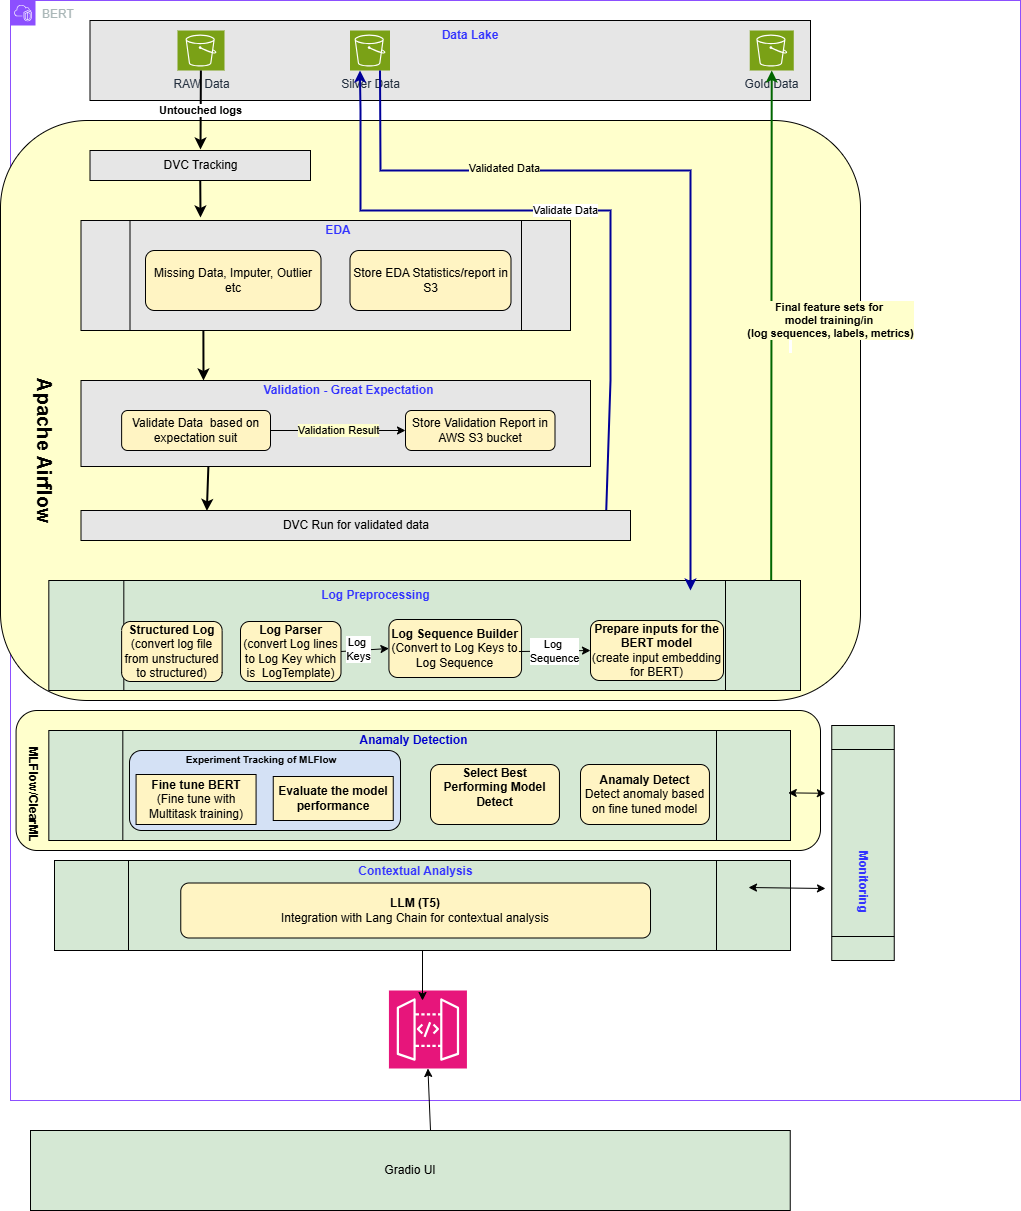

The diagram above was exported from draw.io. Its source (the exported page's mxGraphModel, read from the mxfile embedded in the PNG):
<mxGraphModel dx="994" dy="618" grid="1" gridSize="10" guides="1" tooltips="1" connect="1" arrows="1" fold="1" page="1" pageScale="1" pageWidth="850" pageHeight="1100" background="#ffffff" math="0" shadow="0">
  <root>
    <mxCell id="0" />
    <mxCell id="1" parent="0" />
    <mxCell id="Idra984USDowkpM-jz45-1" value="BERT" style="points=[[0,0],[0.25,0],[0.5,0],[0.75,0],[1,0],[1,0.25],[1,0.5],[1,0.75],[1,1],[0.75,1],[0.5,1],[0.25,1],[0,1],[0,0.75],[0,0.5],[0,0.25]];outlineConnect=0;gradientColor=none;html=1;whiteSpace=wrap;fontSize=12;fontStyle=0;container=1;pointerEvents=0;collapsible=0;recursiveResize=0;shape=mxgraph.aws4.group;grIcon=mxgraph.aws4.group_vpc2;strokeColor=#8C4FFF;fillColor=none;verticalAlign=top;align=left;spacingLeft=30;fontColor=#AAB7B8;dashed=0;" parent="1" vertex="1">
      <mxGeometry x="180" y="20" width="1010" height="1100" as="geometry" />
    </mxCell>
    <mxCell id="3UC_5LDF5LVwpQxS6LM1-27" value="" style="rounded=1;whiteSpace=wrap;html=1;fillColor=#FFFFCC;" parent="Idra984USDowkpM-jz45-1" vertex="1">
      <mxGeometry x="5.57" y="710" width="804.43" height="140" as="geometry" />
    </mxCell>
    <mxCell id="IZer0b47CVGwDbyN5lTZ-26" value="" style="rounded=1;whiteSpace=wrap;html=1;fillColor=#FFFFCC;" parent="Idra984USDowkpM-jz45-1" vertex="1">
      <mxGeometry x="-10" y="120" width="860" height="580" as="geometry" />
    </mxCell>
    <object label="" Airflow="" id="Idra984USDowkpM-jz45-10">
      <mxCell style="shape=process;whiteSpace=wrap;html=1;backgroundOutline=1;fontFamily=Times New Roman;fillColor=#E6E6E6;" parent="Idra984USDowkpM-jz45-1" vertex="1">
        <mxGeometry x="70.5" y="220" width="489.5" height="110" as="geometry" />
      </mxCell>
    </object>
    <mxCell id="Idra984USDowkpM-jz45-11" value="&lt;font&gt;Missing Data, Imputer, Outlier etc&lt;/font&gt;" style="rounded=1;whiteSpace=wrap;html=1;fillColor=#FFF4C3;" parent="Idra984USDowkpM-jz45-1" vertex="1">
      <mxGeometry x="135" y="250" width="175.5" height="60" as="geometry" />
    </mxCell>
    <mxCell id="IZer0b47CVGwDbyN5lTZ-1" value="&lt;b&gt;&lt;font&gt;EDA&lt;/font&gt;&lt;/b&gt;" style="text;html=1;align=center;verticalAlign=middle;whiteSpace=wrap;rounded=0;fontColor=#3333FF;" parent="Idra984USDowkpM-jz45-1" vertex="1">
      <mxGeometry x="262.75" y="225" width="130" height="10" as="geometry" />
    </mxCell>
    <mxCell id="IZer0b47CVGwDbyN5lTZ-6" value="" style="rounded=0;whiteSpace=wrap;html=1;fillColor=#E6E6E6;" parent="Idra984USDowkpM-jz45-1" vertex="1">
      <mxGeometry x="79.5" y="20" width="720.5" height="80" as="geometry" />
    </mxCell>
    <mxCell id="IZer0b47CVGwDbyN5lTZ-7" value="RAW Data" style="sketch=0;points=[[0,0,0],[0.25,0,0],[0.5,0,0],[0.75,0,0],[1,0,0],[0,1,0],[0.25,1,0],[0.5,1,0],[0.75,1,0],[1,1,0],[0,0.25,0],[0,0.5,0],[0,0.75,0],[1,0.25,0],[1,0.5,0],[1,0.75,0]];outlineConnect=0;fontColor=#232F3E;fillColor=#7AA116;strokeColor=#ffffff;dashed=0;verticalLabelPosition=bottom;verticalAlign=top;align=center;html=1;fontSize=12;fontStyle=0;aspect=fixed;shape=mxgraph.aws4.resourceIcon;resIcon=mxgraph.aws4.s3;" parent="Idra984USDowkpM-jz45-1" vertex="1">
      <mxGeometry x="167" y="30" width="47" height="40" as="geometry" />
    </mxCell>
    <mxCell id="IZer0b47CVGwDbyN5lTZ-9" value="Gold Data" style="sketch=0;points=[[0,0,0],[0.25,0,0],[0.5,0,0],[0.75,0,0],[1,0,0],[0,1,0],[0.25,1,0],[0.5,1,0],[0.75,1,0],[1,1,0],[0,0.25,0],[0,0.5,0],[0,0.75,0],[1,0.25,0],[1,0.5,0],[1,0.75,0]];outlineConnect=0;fontColor=#232F3E;fillColor=#7AA116;strokeColor=#ffffff;dashed=0;verticalLabelPosition=bottom;verticalAlign=top;align=center;html=1;fontSize=12;fontStyle=0;aspect=fixed;shape=mxgraph.aws4.resourceIcon;resIcon=mxgraph.aws4.s3;" parent="Idra984USDowkpM-jz45-1" vertex="1">
      <mxGeometry x="739.25" y="30" width="44" height="40" as="geometry" />
    </mxCell>
    <mxCell id="IZer0b47CVGwDbyN5lTZ-8" value="Silver Data" style="sketch=0;points=[[0,0,0],[0.25,0,0],[0.5,0,0],[0.75,0,0],[1,0,0],[0,1,0],[0.25,1,0],[0.5,1,0],[0.75,1,0],[1,1,0],[0,0.25,0],[0,0.5,0],[0,0.75,0],[1,0.25,0],[1,0.5,0],[1,0.75,0]];outlineConnect=0;fontColor=#232F3E;fillColor=#7AA116;strokeColor=#ffffff;dashed=0;verticalLabelPosition=bottom;verticalAlign=top;align=center;html=1;fontSize=12;fontStyle=0;aspect=fixed;shape=mxgraph.aws4.resourceIcon;resIcon=mxgraph.aws4.s3;" parent="Idra984USDowkpM-jz45-1" vertex="1">
      <mxGeometry x="339.5" y="30" width="40" height="40" as="geometry" />
    </mxCell>
    <mxCell id="IZer0b47CVGwDbyN5lTZ-14" value="&lt;b&gt;Untouched logs&lt;/b&gt;" style="endArrow=classic;html=1;rounded=0;strokeWidth=2;" parent="Idra984USDowkpM-jz45-1" source="IZer0b47CVGwDbyN5lTZ-7" edge="1">
      <mxGeometry width="50" height="50" relative="1" as="geometry">
        <mxPoint x="170" y="130" as="sourcePoint" />
        <mxPoint x="190" y="149" as="targetPoint" />
      </mxGeometry>
    </mxCell>
    <mxCell id="IZer0b47CVGwDbyN5lTZ-16" value="&lt;font&gt;Store EDA Statistics/report in S3&lt;/font&gt;" style="rounded=1;whiteSpace=wrap;html=1;fillColor=#FFF4C3;" parent="Idra984USDowkpM-jz45-1" vertex="1">
      <mxGeometry x="339.5" y="250" width="161" height="60" as="geometry" />
    </mxCell>
    <mxCell id="IZer0b47CVGwDbyN5lTZ-23" value="&lt;div&gt;&lt;b&gt;&lt;br&gt;&amp;nbsp;&lt;/b&gt;&lt;/div&gt;" style="endArrow=classic;html=1;rounded=0;strokeColor=#006600;strokeWidth=2;exitX=0.961;exitY=0.018;exitDx=0;exitDy=0;exitPerimeter=0;" parent="Idra984USDowkpM-jz45-1" source="Idra984USDowkpM-jz45-6" target="IZer0b47CVGwDbyN5lTZ-9" edge="1">
      <mxGeometry x="-0.0494" y="-19" width="50" height="50" relative="1" as="geometry">
        <mxPoint x="710" y="640" as="sourcePoint" />
        <mxPoint x="410" y="270" as="targetPoint" />
        <Array as="points" />
        <mxPoint as="offset" />
      </mxGeometry>
    </mxCell>
    <mxCell id="tiEQkZNQ4Z9jilumS47c-22" value="&lt;div&gt;&lt;b style=&quot;color: light-dark(rgb(0, 0, 0), rgb(255, 255, 255));&quot;&gt;Final feature sets for&amp;nbsp;&lt;/b&gt;&lt;/div&gt;&lt;div&gt;&lt;b style=&quot;color: light-dark(rgb(0, 0, 0), rgb(255, 255, 255));&quot;&gt;model training&lt;/b&gt;&lt;b style=&quot;color: light-dark(rgb(0, 0, 0), rgb(255, 255, 255));&quot;&gt;/in&amp;nbsp;&lt;/b&gt;&lt;/div&gt;&lt;div&gt;&lt;b style=&quot;color: light-dark(rgb(0, 0, 0), rgb(255, 255, 255));&quot;&gt;(log sequences, labels, metrics)&lt;/b&gt;&lt;/div&gt;" style="edgeLabel;html=1;align=center;verticalAlign=middle;resizable=0;points=[];labelBackgroundColor=#FFFFCC;" parent="IZer0b47CVGwDbyN5lTZ-23" vertex="1" connectable="0">
      <mxGeometry x="0.0078" relative="1" as="geometry">
        <mxPoint x="59" y="-4" as="offset" />
      </mxGeometry>
    </mxCell>
    <mxCell id="pskzZcz5doiqPmut8K4R-12" value="&lt;font style=&quot;font-size: 20px;&quot;&gt;&lt;b&gt;Apache Airflow&lt;/b&gt;&lt;/font&gt;" style="text;html=1;align=center;verticalAlign=middle;whiteSpace=wrap;rounded=0;rotation=90;" parent="Idra984USDowkpM-jz45-1" vertex="1">
      <mxGeometry x="-48.78" y="436" width="167.07" height="30" as="geometry" />
    </mxCell>
    <mxCell id="QqQgALuab_vRUSHk4DBb-1" value="" style="rounded=0;whiteSpace=wrap;html=1;fillColor=#E6E6E6;" parent="Idra984USDowkpM-jz45-1" vertex="1">
      <mxGeometry x="70.5" y="380" width="509.5" height="86" as="geometry" />
    </mxCell>
    <mxCell id="Idra984USDowkpM-jz45-6" value="" style="shape=process;whiteSpace=wrap;html=1;backgroundOutline=1;fillColor=#D5E8D4;" parent="Idra984USDowkpM-jz45-1" vertex="1">
      <mxGeometry x="38.32" y="580" width="751.68" height="110" as="geometry" />
    </mxCell>
    <mxCell id="Idra984USDowkpM-jz45-7" value="&lt;b&gt;Log Parser&lt;/b&gt;&lt;div&gt;(convert Log lines to Log Key which is&amp;nbsp; LogTemplate)&lt;/div&gt;" style="rounded=1;whiteSpace=wrap;html=1;fillColor=#FFF4C3;" parent="Idra984USDowkpM-jz45-1" vertex="1">
      <mxGeometry x="230" y="621" width="100.5" height="60" as="geometry" />
    </mxCell>
    <mxCell id="Idra984USDowkpM-jz45-9" value="&lt;b&gt;Prepare inputs for the BERT model&lt;/b&gt;&lt;div&gt;(create input embedding for BERT)&lt;/div&gt;" style="rounded=1;whiteSpace=wrap;html=1;fillColor=#FFF4C3;" parent="Idra984USDowkpM-jz45-1" vertex="1">
      <mxGeometry x="580" y="620" width="133" height="60" as="geometry" />
    </mxCell>
    <mxCell id="Idra984USDowkpM-jz45-8" value="&lt;b&gt;Log Sequence Builder&lt;/b&gt;&lt;div&gt;(Convert to Log Keys to Log Sequence&lt;/div&gt;" style="rounded=1;whiteSpace=wrap;html=1;fillColor=#FFF4C3;" parent="Idra984USDowkpM-jz45-1" vertex="1">
      <mxGeometry x="378.43" y="619" width="132.63" height="58" as="geometry" />
    </mxCell>
    <mxCell id="Idra984USDowkpM-jz45-23" value="&lt;b&gt;&lt;font&gt;Log Preprocessing&lt;/font&gt;&lt;/b&gt;" style="text;html=1;align=center;verticalAlign=middle;whiteSpace=wrap;rounded=0;fontColor=#3333FF;" parent="Idra984USDowkpM-jz45-1" vertex="1">
      <mxGeometry x="293" y="580" width="145" height="30" as="geometry" />
    </mxCell>
    <mxCell id="pskzZcz5doiqPmut8K4R-1" value="" style="endArrow=classic;html=1;rounded=0;entryX=0;entryY=0.5;entryDx=0;entryDy=0;exitX=1;exitY=0.5;exitDx=0;exitDy=0;" parent="Idra984USDowkpM-jz45-1" source="Idra984USDowkpM-jz45-7" target="Idra984USDowkpM-jz45-8" edge="1">
      <mxGeometry width="50" height="50" relative="1" as="geometry">
        <mxPoint x="214" y="650" as="sourcePoint" />
        <mxPoint x="264" y="600" as="targetPoint" />
        <Array as="points" />
      </mxGeometry>
    </mxCell>
    <mxCell id="pskzZcz5doiqPmut8K4R-2" value="Log&amp;nbsp;&lt;div&gt;Keys&lt;/div&gt;" style="edgeLabel;html=1;align=center;verticalAlign=middle;resizable=0;points=[];" parent="pskzZcz5doiqPmut8K4R-1" vertex="1" connectable="0">
      <mxGeometry x="-0.2917" y="1" relative="1" as="geometry">
        <mxPoint as="offset" />
      </mxGeometry>
    </mxCell>
    <mxCell id="pskzZcz5doiqPmut8K4R-4" value="Log&amp;nbsp;&lt;div&gt;Sequence&lt;/div&gt;" style="endArrow=classic;html=1;rounded=0;entryX=0;entryY=0.5;entryDx=0;entryDy=0;exitX=0.98;exitY=0.552;exitDx=0;exitDy=0;exitPerimeter=0;" parent="Idra984USDowkpM-jz45-1" source="Idra984USDowkpM-jz45-8" target="Idra984USDowkpM-jz45-9" edge="1">
      <mxGeometry width="50" height="50" relative="1" as="geometry">
        <mxPoint x="419.75" y="645.5" as="sourcePoint" />
        <mxPoint x="508.75" y="644.5" as="targetPoint" />
        <Array as="points" />
      </mxGeometry>
    </mxCell>
    <mxCell id="QqQgALuab_vRUSHk4DBb-4" value="DVC Tracking" style="rounded=0;whiteSpace=wrap;html=1;fillColor=#E6E6E6;" parent="Idra984USDowkpM-jz45-1" vertex="1">
      <mxGeometry x="79.5" y="150" width="220.5" height="30" as="geometry" />
    </mxCell>
    <mxCell id="IZer0b47CVGwDbyN5lTZ-19" value="&lt;b&gt;&lt;font&gt;Data Lake&lt;/font&gt;&lt;/b&gt;" style="text;html=1;align=center;verticalAlign=middle;whiteSpace=wrap;rounded=0;fontColor=#3333FF;" parent="Idra984USDowkpM-jz45-1" vertex="1">
      <mxGeometry x="395" y="20" width="130" height="30" as="geometry" />
    </mxCell>
    <mxCell id="tiEQkZNQ4Z9jilumS47c-1" value="" style="endArrow=classic;html=1;rounded=0;exitX=0.5;exitY=1;exitDx=0;exitDy=0;strokeWidth=2;" parent="Idra984USDowkpM-jz45-1" source="QqQgALuab_vRUSHk4DBb-4" edge="1">
      <mxGeometry width="50" height="50" relative="1" as="geometry">
        <mxPoint x="178" y="184" as="sourcePoint" />
        <mxPoint x="190" y="217" as="targetPoint" />
        <Array as="points" />
      </mxGeometry>
    </mxCell>
    <mxCell id="tiEQkZNQ4Z9jilumS47c-3" value="&lt;b&gt;Validation - Great Expectation&lt;/b&gt;" style="text;html=1;align=center;verticalAlign=middle;whiteSpace=wrap;rounded=0;fontColor=#3333FF;" parent="Idra984USDowkpM-jz45-1" vertex="1">
      <mxGeometry x="239" y="380" width="199" height="20" as="geometry" />
    </mxCell>
    <mxCell id="tiEQkZNQ4Z9jilumS47c-4" value="&lt;font&gt;Validate Data&amp;nbsp; based on&lt;/font&gt;&lt;div&gt;expectation suit&lt;/div&gt;" style="rounded=1;whiteSpace=wrap;html=1;fillColor=#FFF4C3;" parent="Idra984USDowkpM-jz45-1" vertex="1">
      <mxGeometry x="111.13" y="410" width="148.87" height="40" as="geometry" />
    </mxCell>
    <mxCell id="tiEQkZNQ4Z9jilumS47c-5" value="Store Validation Report in AWS S3 bucket" style="rounded=1;whiteSpace=wrap;html=1;fillColor=#FFF4C3;" parent="Idra984USDowkpM-jz45-1" vertex="1">
      <mxGeometry x="395" y="410" width="149.5" height="40" as="geometry" />
    </mxCell>
    <mxCell id="tiEQkZNQ4Z9jilumS47c-7" value="Validation Result" style="endArrow=classic;html=1;rounded=0;exitX=1;exitY=0.5;exitDx=0;exitDy=0;entryX=0;entryY=0.5;entryDx=0;entryDy=0;labelBackgroundColor=#FFFFCC;" parent="Idra984USDowkpM-jz45-1" source="tiEQkZNQ4Z9jilumS47c-4" target="tiEQkZNQ4Z9jilumS47c-5" edge="1">
      <mxGeometry width="50" height="50" relative="1" as="geometry">
        <mxPoint x="450" y="330" as="sourcePoint" />
        <mxPoint x="500" y="280" as="targetPoint" />
      </mxGeometry>
    </mxCell>
    <mxCell id="tiEQkZNQ4Z9jilumS47c-8" value="" style="endArrow=classic;html=1;rounded=0;exitX=0.25;exitY=1;exitDx=0;exitDy=0;strokeWidth=2;" parent="Idra984USDowkpM-jz45-1" source="Idra984USDowkpM-jz45-10" edge="1">
      <mxGeometry width="50" height="50" relative="1" as="geometry">
        <mxPoint x="450" y="390" as="sourcePoint" />
        <mxPoint x="193" y="380" as="targetPoint" />
      </mxGeometry>
    </mxCell>
    <mxCell id="tiEQkZNQ4Z9jilumS47c-10" value="" style="endArrow=classic;html=1;rounded=0;exitX=0.25;exitY=1;exitDx=0;exitDy=0;entryX=0.229;entryY=0.013;entryDx=0;entryDy=0;entryPerimeter=0;strokeWidth=2;" parent="Idra984USDowkpM-jz45-1" source="QqQgALuab_vRUSHk4DBb-1" target="tiEQkZNQ4Z9jilumS47c-17" edge="1">
      <mxGeometry width="50" height="50" relative="1" as="geometry">
        <mxPoint x="450" y="500" as="sourcePoint" />
        <mxPoint x="310.90708221886257" y="510.7256657750902" as="targetPoint" />
      </mxGeometry>
    </mxCell>
    <mxCell id="tiEQkZNQ4Z9jilumS47c-13" value="Validate Data" style="endArrow=classic;html=1;rounded=0;entryX=0.25;entryY=1;entryDx=0;entryDy=0;entryPerimeter=0;exitX=0.956;exitY=-0.013;exitDx=0;exitDy=0;exitPerimeter=0;strokeColor=#000099;strokeWidth=2;" parent="Idra984USDowkpM-jz45-1" source="tiEQkZNQ4Z9jilumS47c-17" target="IZer0b47CVGwDbyN5lTZ-8" edge="1">
      <mxGeometry width="50" height="50" relative="1" as="geometry">
        <mxPoint x="630" y="514" as="sourcePoint" />
        <mxPoint x="639.45" y="583.1800000000001" as="targetPoint" />
        <Array as="points">
          <mxPoint x="600" y="380" />
          <mxPoint x="600" y="210" />
          <mxPoint x="350" y="210" />
          <mxPoint x="350" y="150" />
          <mxPoint x="350" y="110" />
        </Array>
      </mxGeometry>
    </mxCell>
    <mxCell id="tiEQkZNQ4Z9jilumS47c-17" value="DVC Run for validated data" style="rounded=0;whiteSpace=wrap;html=1;fillColor=#E6E6E6;" parent="Idra984USDowkpM-jz45-1" vertex="1">
      <mxGeometry x="70.5" y="510" width="549.5" height="30" as="geometry" />
    </mxCell>
    <mxCell id="tiEQkZNQ4Z9jilumS47c-18" value="" style="endArrow=classic;html=1;rounded=0;exitX=0.75;exitY=1;exitDx=0;exitDy=0;exitPerimeter=0;strokeWidth=2;strokeColor=#000099;" parent="Idra984USDowkpM-jz45-1" source="IZer0b47CVGwDbyN5lTZ-8" edge="1">
      <mxGeometry width="50" height="50" relative="1" as="geometry">
        <mxPoint x="500" y="340" as="sourcePoint" />
        <mxPoint x="680" y="590" as="targetPoint" />
        <Array as="points">
          <mxPoint x="370" y="170" />
          <mxPoint x="680" y="170" />
        </Array>
      </mxGeometry>
    </mxCell>
    <mxCell id="tiEQkZNQ4Z9jilumS47c-20" value="Validated Data" style="edgeLabel;html=1;align=center;verticalAlign=middle;resizable=0;points=[];labelBackgroundColor=#FFFFCC;" parent="tiEQkZNQ4Z9jilumS47c-18" vertex="1" connectable="0">
      <mxGeometry x="-0.4601" y="3" relative="1" as="geometry">
        <mxPoint as="offset" />
      </mxGeometry>
    </mxCell>
    <mxCell id="3UC_5LDF5LVwpQxS6LM1-1" value="&lt;b&gt;Structured Log&lt;/b&gt;&lt;div&gt;(convert log file from unstructured to structured)&lt;/div&gt;" style="rounded=1;whiteSpace=wrap;html=1;fillColor=#FFF4C3;" parent="Idra984USDowkpM-jz45-1" vertex="1">
      <mxGeometry x="111.13" y="621" width="100.5" height="60" as="geometry" />
    </mxCell>
    <mxCell id="3UC_5LDF5LVwpQxS6LM1-7" value="" style="shape=process;whiteSpace=wrap;html=1;backgroundOutline=1;fillColor=#D5E8D4;direction=south;" parent="Idra984USDowkpM-jz45-1" vertex="1">
      <mxGeometry x="821.25" y="725" width="62.5" height="235" as="geometry" />
    </mxCell>
    <mxCell id="3UC_5LDF5LVwpQxS6LM1-15" value="" style="sketch=0;points=[[0,0,0],[0.25,0,0],[0.5,0,0],[0.75,0,0],[1,0,0],[0,1,0],[0.25,1,0],[0.5,1,0],[0.75,1,0],[1,1,0],[0,0.25,0],[0,0.5,0],[0,0.75,0],[1,0.25,0],[1,0.5,0],[1,0.75,0]];outlineConnect=0;fontColor=#232F3E;fillColor=#E7157B;strokeColor=#ffffff;dashed=0;verticalLabelPosition=bottom;verticalAlign=top;align=center;html=1;fontSize=12;fontStyle=0;aspect=fixed;shape=mxgraph.aws4.resourceIcon;resIcon=mxgraph.aws4.api_gateway;" parent="Idra984USDowkpM-jz45-1" vertex="1">
      <mxGeometry x="378.43" y="990" width="78" height="78" as="geometry" />
    </mxCell>
    <mxCell id="3UC_5LDF5LVwpQxS6LM1-2" value="" style="shape=process;whiteSpace=wrap;html=1;backgroundOutline=1;fillColor=#D5E8D4;" parent="Idra984USDowkpM-jz45-1" vertex="1">
      <mxGeometry x="38.32" y="730" width="741.68" height="110" as="geometry" />
    </mxCell>
    <mxCell id="3UC_5LDF5LVwpQxS6LM1-5" value="" style="shape=process;whiteSpace=wrap;html=1;backgroundOutline=1;fillColor=#D5E8D4;" parent="Idra984USDowkpM-jz45-1" vertex="1">
      <mxGeometry x="44" y="860" width="736" height="90" as="geometry" />
    </mxCell>
    <mxCell id="3UC_5LDF5LVwpQxS6LM1-12" value="&lt;b&gt;Anamaly Detect&lt;/b&gt;&lt;div&gt;Detect anomaly based on fine tuned model&lt;b&gt;&lt;/b&gt;&lt;/div&gt;" style="rounded=1;whiteSpace=wrap;html=1;fillColor=#FFF4C3;" parent="Idra984USDowkpM-jz45-1" vertex="1">
      <mxGeometry x="570" y="764" width="128.94" height="60" as="geometry" />
    </mxCell>
    <mxCell id="3UC_5LDF5LVwpQxS6LM1-14" value="&lt;div&gt;&lt;b&gt;LLM (T5)&lt;/b&gt;&lt;/div&gt;&lt;div&gt;Integration with Lang Chain for contextual analysis&lt;b&gt;&lt;/b&gt;&lt;/div&gt;" style="rounded=1;whiteSpace=wrap;html=1;fillColor=#FFF4C3;" parent="Idra984USDowkpM-jz45-1" vertex="1">
      <mxGeometry x="170.26" y="882.5" width="469.75" height="55" as="geometry" />
    </mxCell>
    <mxCell id="3UC_5LDF5LVwpQxS6LM1-13" value="&lt;b&gt;&lt;font&gt;Contextual Analysis&lt;/font&gt;&lt;/b&gt;" style="text;html=1;align=center;verticalAlign=middle;whiteSpace=wrap;rounded=0;fontColor=#3333FF;" parent="Idra984USDowkpM-jz45-1" vertex="1">
      <mxGeometry x="332.63" y="856" width="145" height="30" as="geometry" />
    </mxCell>
    <mxCell id="3UC_5LDF5LVwpQxS6LM1-16" value="&lt;b&gt;&lt;font&gt;Monitoring&lt;/font&gt;&lt;/b&gt;" style="text;html=1;align=center;verticalAlign=middle;whiteSpace=wrap;rounded=0;fontColor=#3333FF;rotation=90;" parent="Idra984USDowkpM-jz45-1" vertex="1">
      <mxGeometry x="780" y="867" width="145" height="30" as="geometry" />
    </mxCell>
    <mxCell id="3UC_5LDF5LVwpQxS6LM1-17" value="" style="endArrow=classic;startArrow=classic;html=1;rounded=0;exitX=0.997;exitY=0.567;exitDx=0;exitDy=0;exitPerimeter=0;entryX=0.297;entryY=0.942;entryDx=0;entryDy=0;entryPerimeter=0;" parent="Idra984USDowkpM-jz45-1" source="3UC_5LDF5LVwpQxS6LM1-2" edge="1">
      <mxGeometry width="50" height="50" relative="1" as="geometry">
        <mxPoint x="750" y="840" as="sourcePoint" />
        <mxPoint x="814.875" y="792.7950000000001" as="targetPoint" />
      </mxGeometry>
    </mxCell>
    <mxCell id="3UC_5LDF5LVwpQxS6LM1-19" value="" style="endArrow=classic;html=1;rounded=0;" parent="Idra984USDowkpM-jz45-1" source="3UC_5LDF5LVwpQxS6LM1-5" edge="1">
      <mxGeometry width="50" height="50" relative="1" as="geometry">
        <mxPoint x="450" y="870" as="sourcePoint" />
        <mxPoint x="412" y="1000" as="targetPoint" />
        <Array as="points" />
      </mxGeometry>
    </mxCell>
    <mxCell id="3UC_5LDF5LVwpQxS6LM1-21" value="" style="rounded=1;whiteSpace=wrap;html=1;fillColor=#D4E1F5;" parent="Idra984USDowkpM-jz45-1" vertex="1">
      <mxGeometry x="119" y="750" width="271" height="80" as="geometry" />
    </mxCell>
    <mxCell id="3UC_5LDF5LVwpQxS6LM1-20" value="&lt;b&gt;Select Best Performing Model Detect&lt;/b&gt;&lt;div&gt;&lt;br&gt;&lt;/div&gt;" style="rounded=1;whiteSpace=wrap;html=1;fillColor=#FFF4C3;" parent="Idra984USDowkpM-jz45-1" vertex="1">
      <mxGeometry x="420" y="764" width="128.94" height="60" as="geometry" />
    </mxCell>
    <mxCell id="3UC_5LDF5LVwpQxS6LM1-22" value="&lt;font style=&quot;font-size: 10px;&quot;&gt;&lt;b&gt;Experiment Tracking of MLFlow&lt;/b&gt;&lt;/font&gt;" style="text;html=1;align=center;verticalAlign=middle;whiteSpace=wrap;rounded=0;" parent="Idra984USDowkpM-jz45-1" vertex="1">
      <mxGeometry x="156" y="744" width="190" height="30" as="geometry" />
    </mxCell>
    <mxCell id="3UC_5LDF5LVwpQxS6LM1-23" value="&lt;b&gt;Fine tune BERT&lt;/b&gt;&lt;div&gt;(Fine tune with Multitask training)&lt;/div&gt;" style="rounded=0;whiteSpace=wrap;html=1;fillColor=#FFF4C3;" parent="Idra984USDowkpM-jz45-1" vertex="1">
      <mxGeometry x="125.57" y="774" width="120" height="50" as="geometry" />
    </mxCell>
    <mxCell id="3UC_5LDF5LVwpQxS6LM1-24" value="&lt;b&gt;Evaluate the model performance&lt;/b&gt;" style="rounded=0;whiteSpace=wrap;html=1;fillColor=#FFF4C3;" parent="Idra984USDowkpM-jz45-1" vertex="1">
      <mxGeometry x="262.75" y="776" width="120" height="44" as="geometry" />
    </mxCell>
    <mxCell id="3UC_5LDF5LVwpQxS6LM1-18" value="" style="endArrow=classic;startArrow=classic;html=1;rounded=0;exitX=0.997;exitY=0.567;exitDx=0;exitDy=0;exitPerimeter=0;entryX=0.297;entryY=0.942;entryDx=0;entryDy=0;entryPerimeter=0;" parent="Idra984USDowkpM-jz45-1" edge="1">
      <mxGeometry width="50" height="50" relative="1" as="geometry">
        <mxPoint x="738" y="887" as="sourcePoint" />
        <mxPoint x="815" y="888" as="targetPoint" />
      </mxGeometry>
    </mxCell>
    <mxCell id="3UC_5LDF5LVwpQxS6LM1-26" value="&lt;b&gt;&lt;font style=&quot;color: rgb(0, 0, 204);&quot;&gt;Anamaly Detection&lt;/font&gt;&lt;/b&gt;" style="text;html=1;align=center;verticalAlign=middle;whiteSpace=wrap;rounded=0;" parent="Idra984USDowkpM-jz45-1" vertex="1">
      <mxGeometry x="335.5" y="725" width="134.5" height="30" as="geometry" />
    </mxCell>
    <mxCell id="3UC_5LDF5LVwpQxS6LM1-28" value="&lt;font style=&quot;&quot;&gt;MLFlow/ClearML&lt;/font&gt;" style="text;html=1;align=center;verticalAlign=middle;whiteSpace=wrap;rounded=0;rotation=90;fontStyle=1" parent="Idra984USDowkpM-jz45-1" vertex="1">
      <mxGeometry x="-24.37" y="779.13" width="93.75" height="30" as="geometry" />
    </mxCell>
    <mxCell id="3UC_5LDF5LVwpQxS6LM1-31" value="Gradio UI" style="rounded=0;whiteSpace=wrap;html=1;fillColor=#D5E8D4;" parent="1" vertex="1">
      <mxGeometry x="200" y="1150" width="759.74" height="80" as="geometry" />
    </mxCell>
    <mxCell id="3UC_5LDF5LVwpQxS6LM1-32" value="" style="endArrow=classic;html=1;rounded=0;entryX=0.5;entryY=1;entryDx=0;entryDy=0;entryPerimeter=0;" parent="1" target="3UC_5LDF5LVwpQxS6LM1-15" edge="1">
      <mxGeometry width="50" height="50" relative="1" as="geometry">
        <mxPoint x="600" y="1150" as="sourcePoint" />
        <mxPoint x="680" y="920" as="targetPoint" />
      </mxGeometry>
    </mxCell>
  </root>
</mxGraphModel>